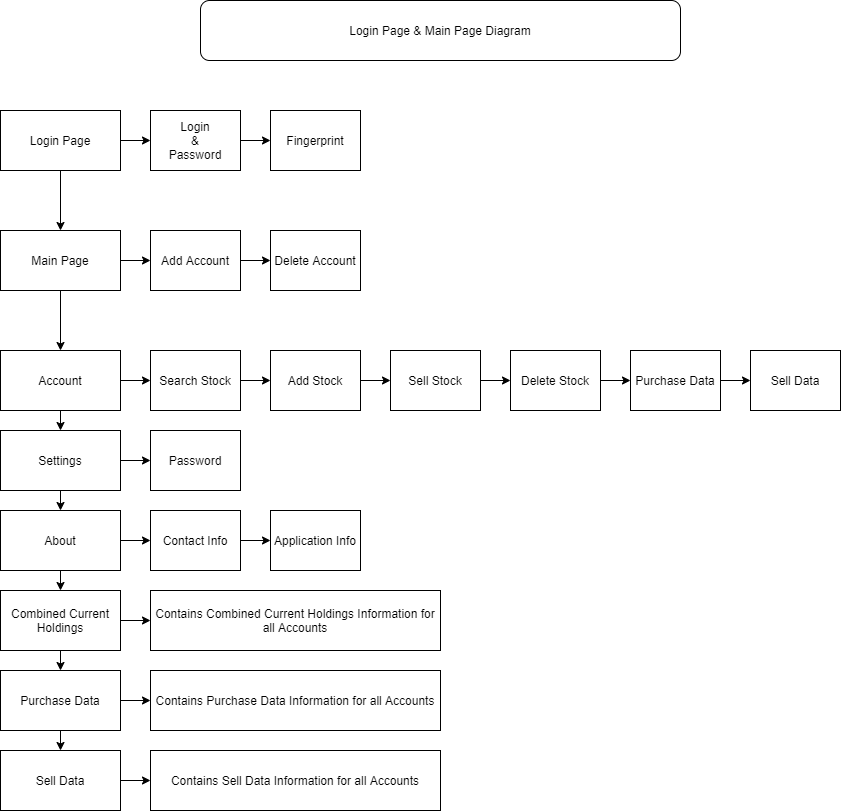

The diagram above was exported from draw.io. Its source (the exported page's mxGraphModel, read from the mxfile embedded in the PNG):
<mxGraphModel dx="1108" dy="433" grid="1" gridSize="10" guides="1" tooltips="1" connect="1" arrows="1" fold="1" page="1" pageScale="1" pageWidth="850" pageHeight="1100" math="0" shadow="0">
  <root>
    <mxCell id="0" />
    <mxCell id="1" parent="0" />
    <mxCell id="ZJbSawVp3E9QiS4YXIVs-10" style="edgeStyle=orthogonalEdgeStyle;rounded=0;orthogonalLoop=1;jettySize=auto;html=1;exitX=0.5;exitY=1;exitDx=0;exitDy=0;entryX=0.5;entryY=0;entryDx=0;entryDy=0;" parent="1" source="ZJbSawVp3E9QiS4YXIVs-1" target="ZJbSawVp3E9QiS4YXIVs-2" edge="1">
      <mxGeometry relative="1" as="geometry" />
    </mxCell>
    <mxCell id="ZJbSawVp3E9QiS4YXIVs-19" style="edgeStyle=orthogonalEdgeStyle;rounded=0;orthogonalLoop=1;jettySize=auto;html=1;exitX=1;exitY=0.5;exitDx=0;exitDy=0;entryX=0;entryY=0.5;entryDx=0;entryDy=0;" parent="1" source="ZJbSawVp3E9QiS4YXIVs-1" target="ZJbSawVp3E9QiS4YXIVs-17" edge="1">
      <mxGeometry relative="1" as="geometry" />
    </mxCell>
    <mxCell id="ZJbSawVp3E9QiS4YXIVs-1" value="Login Page" style="rounded=0;whiteSpace=wrap;html=1;" parent="1" vertex="1">
      <mxGeometry y="130" width="120" height="60" as="geometry" />
    </mxCell>
    <mxCell id="ZJbSawVp3E9QiS4YXIVs-11" style="edgeStyle=orthogonalEdgeStyle;rounded=0;orthogonalLoop=1;jettySize=auto;html=1;exitX=0.5;exitY=1;exitDx=0;exitDy=0;entryX=0.5;entryY=0;entryDx=0;entryDy=0;" parent="1" source="ZJbSawVp3E9QiS4YXIVs-2" target="ZJbSawVp3E9QiS4YXIVs-3" edge="1">
      <mxGeometry relative="1" as="geometry" />
    </mxCell>
    <mxCell id="ZJbSawVp3E9QiS4YXIVs-23" style="edgeStyle=orthogonalEdgeStyle;rounded=0;orthogonalLoop=1;jettySize=auto;html=1;exitX=1;exitY=0.5;exitDx=0;exitDy=0;entryX=0;entryY=0.5;entryDx=0;entryDy=0;" parent="1" source="ZJbSawVp3E9QiS4YXIVs-2" target="ZJbSawVp3E9QiS4YXIVs-21" edge="1">
      <mxGeometry relative="1" as="geometry" />
    </mxCell>
    <mxCell id="ZJbSawVp3E9QiS4YXIVs-2" value="Main Page" style="rounded=0;whiteSpace=wrap;html=1;" parent="1" vertex="1">
      <mxGeometry y="250" width="120" height="60" as="geometry" />
    </mxCell>
    <mxCell id="ZJbSawVp3E9QiS4YXIVs-12" style="edgeStyle=orthogonalEdgeStyle;rounded=0;orthogonalLoop=1;jettySize=auto;html=1;exitX=0.5;exitY=1;exitDx=0;exitDy=0;entryX=0.5;entryY=0;entryDx=0;entryDy=0;" parent="1" source="ZJbSawVp3E9QiS4YXIVs-3" target="ZJbSawVp3E9QiS4YXIVs-4" edge="1">
      <mxGeometry relative="1" as="geometry" />
    </mxCell>
    <mxCell id="ZJbSawVp3E9QiS4YXIVs-31" style="edgeStyle=orthogonalEdgeStyle;rounded=0;orthogonalLoop=1;jettySize=auto;html=1;exitX=1;exitY=0.5;exitDx=0;exitDy=0;entryX=0;entryY=0.5;entryDx=0;entryDy=0;" parent="1" source="ZJbSawVp3E9QiS4YXIVs-3" target="ZJbSawVp3E9QiS4YXIVs-25" edge="1">
      <mxGeometry relative="1" as="geometry" />
    </mxCell>
    <mxCell id="ZJbSawVp3E9QiS4YXIVs-3" value="Account" style="rounded=0;whiteSpace=wrap;html=1;" parent="1" vertex="1">
      <mxGeometry y="370" width="120" height="60" as="geometry" />
    </mxCell>
    <mxCell id="ZJbSawVp3E9QiS4YXIVs-13" style="edgeStyle=orthogonalEdgeStyle;rounded=0;orthogonalLoop=1;jettySize=auto;html=1;exitX=0.5;exitY=1;exitDx=0;exitDy=0;entryX=0.5;entryY=0;entryDx=0;entryDy=0;" parent="1" source="ZJbSawVp3E9QiS4YXIVs-4" target="ZJbSawVp3E9QiS4YXIVs-5" edge="1">
      <mxGeometry relative="1" as="geometry" />
    </mxCell>
    <mxCell id="ZJbSawVp3E9QiS4YXIVs-44" style="edgeStyle=orthogonalEdgeStyle;rounded=0;orthogonalLoop=1;jettySize=auto;html=1;exitX=1;exitY=0.5;exitDx=0;exitDy=0;entryX=0;entryY=0.5;entryDx=0;entryDy=0;" parent="1" source="ZJbSawVp3E9QiS4YXIVs-4" target="ZJbSawVp3E9QiS4YXIVs-37" edge="1">
      <mxGeometry relative="1" as="geometry" />
    </mxCell>
    <mxCell id="ZJbSawVp3E9QiS4YXIVs-4" value="Settings" style="rounded=0;whiteSpace=wrap;html=1;" parent="1" vertex="1">
      <mxGeometry y="450" width="120" height="60" as="geometry" />
    </mxCell>
    <mxCell id="ZJbSawVp3E9QiS4YXIVs-14" style="edgeStyle=orthogonalEdgeStyle;rounded=0;orthogonalLoop=1;jettySize=auto;html=1;exitX=0.5;exitY=1;exitDx=0;exitDy=0;entryX=0.5;entryY=0;entryDx=0;entryDy=0;" parent="1" source="ZJbSawVp3E9QiS4YXIVs-5" target="ZJbSawVp3E9QiS4YXIVs-6" edge="1">
      <mxGeometry relative="1" as="geometry" />
    </mxCell>
    <mxCell id="ZJbSawVp3E9QiS4YXIVs-45" style="edgeStyle=orthogonalEdgeStyle;rounded=0;orthogonalLoop=1;jettySize=auto;html=1;exitX=1;exitY=0.5;exitDx=0;exitDy=0;entryX=0;entryY=0.5;entryDx=0;entryDy=0;" parent="1" source="ZJbSawVp3E9QiS4YXIVs-5" target="ZJbSawVp3E9QiS4YXIVs-38" edge="1">
      <mxGeometry relative="1" as="geometry" />
    </mxCell>
    <mxCell id="ZJbSawVp3E9QiS4YXIVs-5" value="About" style="rounded=0;whiteSpace=wrap;html=1;" parent="1" vertex="1">
      <mxGeometry y="530" width="120" height="60" as="geometry" />
    </mxCell>
    <mxCell id="ZJbSawVp3E9QiS4YXIVs-15" style="edgeStyle=orthogonalEdgeStyle;rounded=0;orthogonalLoop=1;jettySize=auto;html=1;exitX=0.5;exitY=1;exitDx=0;exitDy=0;entryX=0.5;entryY=0;entryDx=0;entryDy=0;" parent="1" source="ZJbSawVp3E9QiS4YXIVs-6" target="ZJbSawVp3E9QiS4YXIVs-7" edge="1">
      <mxGeometry relative="1" as="geometry" />
    </mxCell>
    <mxCell id="ZJbSawVp3E9QiS4YXIVs-47" style="edgeStyle=orthogonalEdgeStyle;rounded=0;orthogonalLoop=1;jettySize=auto;html=1;exitX=1;exitY=0.5;exitDx=0;exitDy=0;entryX=0;entryY=0.5;entryDx=0;entryDy=0;" parent="1" source="ZJbSawVp3E9QiS4YXIVs-6" target="ZJbSawVp3E9QiS4YXIVs-40" edge="1">
      <mxGeometry relative="1" as="geometry" />
    </mxCell>
    <mxCell id="ZJbSawVp3E9QiS4YXIVs-6" value="Combined Current Holdings" style="rounded=0;whiteSpace=wrap;html=1;" parent="1" vertex="1">
      <mxGeometry y="610" width="120" height="60" as="geometry" />
    </mxCell>
    <mxCell id="ZJbSawVp3E9QiS4YXIVs-16" style="edgeStyle=orthogonalEdgeStyle;rounded=0;orthogonalLoop=1;jettySize=auto;html=1;exitX=0.5;exitY=1;exitDx=0;exitDy=0;entryX=0.5;entryY=0;entryDx=0;entryDy=0;" parent="1" source="ZJbSawVp3E9QiS4YXIVs-7" target="ZJbSawVp3E9QiS4YXIVs-8" edge="1">
      <mxGeometry relative="1" as="geometry" />
    </mxCell>
    <mxCell id="ZJbSawVp3E9QiS4YXIVs-48" style="edgeStyle=orthogonalEdgeStyle;rounded=0;orthogonalLoop=1;jettySize=auto;html=1;exitX=1;exitY=0.5;exitDx=0;exitDy=0;entryX=0;entryY=0.5;entryDx=0;entryDy=0;" parent="1" source="ZJbSawVp3E9QiS4YXIVs-7" target="ZJbSawVp3E9QiS4YXIVs-42" edge="1">
      <mxGeometry relative="1" as="geometry" />
    </mxCell>
    <mxCell id="ZJbSawVp3E9QiS4YXIVs-7" value="Purchase Data" style="rounded=0;whiteSpace=wrap;html=1;" parent="1" vertex="1">
      <mxGeometry y="690" width="120" height="60" as="geometry" />
    </mxCell>
    <mxCell id="ZJbSawVp3E9QiS4YXIVs-49" style="edgeStyle=orthogonalEdgeStyle;rounded=0;orthogonalLoop=1;jettySize=auto;html=1;exitX=1;exitY=0.5;exitDx=0;exitDy=0;entryX=0;entryY=0.5;entryDx=0;entryDy=0;" parent="1" source="ZJbSawVp3E9QiS4YXIVs-8" target="ZJbSawVp3E9QiS4YXIVs-43" edge="1">
      <mxGeometry relative="1" as="geometry" />
    </mxCell>
    <mxCell id="ZJbSawVp3E9QiS4YXIVs-8" value="Sell Data" style="rounded=0;whiteSpace=wrap;html=1;" parent="1" vertex="1">
      <mxGeometry y="770" width="120" height="60" as="geometry" />
    </mxCell>
    <mxCell id="ZJbSawVp3E9QiS4YXIVs-20" style="edgeStyle=orthogonalEdgeStyle;rounded=0;orthogonalLoop=1;jettySize=auto;html=1;exitX=1;exitY=0.5;exitDx=0;exitDy=0;entryX=0;entryY=0.5;entryDx=0;entryDy=0;" parent="1" source="ZJbSawVp3E9QiS4YXIVs-17" target="ZJbSawVp3E9QiS4YXIVs-18" edge="1">
      <mxGeometry relative="1" as="geometry" />
    </mxCell>
    <mxCell id="ZJbSawVp3E9QiS4YXIVs-17" value="Login&lt;br&gt;&amp;amp;&lt;br&gt;Password" style="rounded=0;whiteSpace=wrap;html=1;" parent="1" vertex="1">
      <mxGeometry x="150" y="130" width="90" height="60" as="geometry" />
    </mxCell>
    <mxCell id="ZJbSawVp3E9QiS4YXIVs-18" value="Fingerprint" style="rounded=0;whiteSpace=wrap;html=1;" parent="1" vertex="1">
      <mxGeometry x="270" y="130" width="90" height="60" as="geometry" />
    </mxCell>
    <mxCell id="ZJbSawVp3E9QiS4YXIVs-24" style="edgeStyle=orthogonalEdgeStyle;rounded=0;orthogonalLoop=1;jettySize=auto;html=1;exitX=1;exitY=0.5;exitDx=0;exitDy=0;entryX=0;entryY=0.5;entryDx=0;entryDy=0;" parent="1" source="ZJbSawVp3E9QiS4YXIVs-21" target="ZJbSawVp3E9QiS4YXIVs-22" edge="1">
      <mxGeometry relative="1" as="geometry" />
    </mxCell>
    <mxCell id="ZJbSawVp3E9QiS4YXIVs-21" value="Add Account" style="rounded=0;whiteSpace=wrap;html=1;" parent="1" vertex="1">
      <mxGeometry x="150" y="250" width="90" height="60" as="geometry" />
    </mxCell>
    <mxCell id="ZJbSawVp3E9QiS4YXIVs-22" value="Delete Account" style="rounded=0;whiteSpace=wrap;html=1;" parent="1" vertex="1">
      <mxGeometry x="270" y="250" width="90" height="60" as="geometry" />
    </mxCell>
    <mxCell id="ZJbSawVp3E9QiS4YXIVs-32" style="edgeStyle=orthogonalEdgeStyle;rounded=0;orthogonalLoop=1;jettySize=auto;html=1;exitX=1;exitY=0.5;exitDx=0;exitDy=0;entryX=0;entryY=0.5;entryDx=0;entryDy=0;" parent="1" source="ZJbSawVp3E9QiS4YXIVs-25" target="ZJbSawVp3E9QiS4YXIVs-26" edge="1">
      <mxGeometry relative="1" as="geometry" />
    </mxCell>
    <mxCell id="ZJbSawVp3E9QiS4YXIVs-25" value="Search Stock" style="rounded=0;whiteSpace=wrap;html=1;" parent="1" vertex="1">
      <mxGeometry x="150" y="370" width="90" height="60" as="geometry" />
    </mxCell>
    <mxCell id="ZJbSawVp3E9QiS4YXIVs-33" style="edgeStyle=orthogonalEdgeStyle;rounded=0;orthogonalLoop=1;jettySize=auto;html=1;exitX=1;exitY=0.5;exitDx=0;exitDy=0;entryX=0;entryY=0.5;entryDx=0;entryDy=0;" parent="1" source="ZJbSawVp3E9QiS4YXIVs-26" target="ZJbSawVp3E9QiS4YXIVs-27" edge="1">
      <mxGeometry relative="1" as="geometry" />
    </mxCell>
    <mxCell id="ZJbSawVp3E9QiS4YXIVs-26" value="Add Stock" style="rounded=0;whiteSpace=wrap;html=1;" parent="1" vertex="1">
      <mxGeometry x="270" y="370" width="90" height="60" as="geometry" />
    </mxCell>
    <mxCell id="ZJbSawVp3E9QiS4YXIVs-34" style="edgeStyle=orthogonalEdgeStyle;rounded=0;orthogonalLoop=1;jettySize=auto;html=1;exitX=1;exitY=0.5;exitDx=0;exitDy=0;entryX=0;entryY=0.5;entryDx=0;entryDy=0;" parent="1" source="ZJbSawVp3E9QiS4YXIVs-27" target="ZJbSawVp3E9QiS4YXIVs-28" edge="1">
      <mxGeometry relative="1" as="geometry" />
    </mxCell>
    <mxCell id="ZJbSawVp3E9QiS4YXIVs-27" value="Sell Stock" style="rounded=0;whiteSpace=wrap;html=1;" parent="1" vertex="1">
      <mxGeometry x="390" y="370" width="90" height="60" as="geometry" />
    </mxCell>
    <mxCell id="ZJbSawVp3E9QiS4YXIVs-35" style="edgeStyle=orthogonalEdgeStyle;rounded=0;orthogonalLoop=1;jettySize=auto;html=1;exitX=1;exitY=0.5;exitDx=0;exitDy=0;entryX=0;entryY=0.5;entryDx=0;entryDy=0;" parent="1" source="ZJbSawVp3E9QiS4YXIVs-28" target="ZJbSawVp3E9QiS4YXIVs-29" edge="1">
      <mxGeometry relative="1" as="geometry" />
    </mxCell>
    <mxCell id="ZJbSawVp3E9QiS4YXIVs-28" value="Delete Stock" style="rounded=0;whiteSpace=wrap;html=1;" parent="1" vertex="1">
      <mxGeometry x="510" y="370" width="90" height="60" as="geometry" />
    </mxCell>
    <mxCell id="ZJbSawVp3E9QiS4YXIVs-36" style="edgeStyle=orthogonalEdgeStyle;rounded=0;orthogonalLoop=1;jettySize=auto;html=1;exitX=1;exitY=0.5;exitDx=0;exitDy=0;entryX=0;entryY=0.5;entryDx=0;entryDy=0;" parent="1" source="ZJbSawVp3E9QiS4YXIVs-29" target="ZJbSawVp3E9QiS4YXIVs-30" edge="1">
      <mxGeometry relative="1" as="geometry" />
    </mxCell>
    <mxCell id="ZJbSawVp3E9QiS4YXIVs-29" value="Purchase Data" style="rounded=0;whiteSpace=wrap;html=1;" parent="1" vertex="1">
      <mxGeometry x="630" y="370" width="90" height="60" as="geometry" />
    </mxCell>
    <mxCell id="ZJbSawVp3E9QiS4YXIVs-30" value="Sell Data" style="rounded=0;whiteSpace=wrap;html=1;" parent="1" vertex="1">
      <mxGeometry x="750" y="370" width="90" height="60" as="geometry" />
    </mxCell>
    <mxCell id="ZJbSawVp3E9QiS4YXIVs-37" value="Password" style="rounded=0;whiteSpace=wrap;html=1;" parent="1" vertex="1">
      <mxGeometry x="150" y="450" width="90" height="60" as="geometry" />
    </mxCell>
    <mxCell id="ZJbSawVp3E9QiS4YXIVs-46" style="edgeStyle=orthogonalEdgeStyle;rounded=0;orthogonalLoop=1;jettySize=auto;html=1;exitX=1;exitY=0.5;exitDx=0;exitDy=0;entryX=0;entryY=0.5;entryDx=0;entryDy=0;" parent="1" source="ZJbSawVp3E9QiS4YXIVs-38" target="ZJbSawVp3E9QiS4YXIVs-39" edge="1">
      <mxGeometry relative="1" as="geometry" />
    </mxCell>
    <mxCell id="ZJbSawVp3E9QiS4YXIVs-38" value="Contact Info" style="rounded=0;whiteSpace=wrap;html=1;" parent="1" vertex="1">
      <mxGeometry x="150" y="530" width="90" height="60" as="geometry" />
    </mxCell>
    <mxCell id="ZJbSawVp3E9QiS4YXIVs-39" value="Application Info" style="rounded=0;whiteSpace=wrap;html=1;" parent="1" vertex="1">
      <mxGeometry x="270" y="530" width="90" height="60" as="geometry" />
    </mxCell>
    <mxCell id="ZJbSawVp3E9QiS4YXIVs-40" value="Contains Combined Current Holdings Information for all Accounts" style="rounded=0;whiteSpace=wrap;html=1;" parent="1" vertex="1">
      <mxGeometry x="150" y="610" width="290" height="60" as="geometry" />
    </mxCell>
    <mxCell id="ZJbSawVp3E9QiS4YXIVs-42" value="Contains Purchase Data Information for all Accounts" style="rounded=0;whiteSpace=wrap;html=1;" parent="1" vertex="1">
      <mxGeometry x="150" y="690" width="290" height="60" as="geometry" />
    </mxCell>
    <mxCell id="ZJbSawVp3E9QiS4YXIVs-43" value="Contains Sell Data Information for all Accounts" style="rounded=0;whiteSpace=wrap;html=1;" parent="1" vertex="1">
      <mxGeometry x="150" y="770" width="290" height="60" as="geometry" />
    </mxCell>
    <mxCell id="ZJbSawVp3E9QiS4YXIVs-50" value="Login Page &amp;amp; Main Page Diagram" style="rounded=1;whiteSpace=wrap;html=1;" parent="1" vertex="1">
      <mxGeometry x="200" y="20" width="480" height="60" as="geometry" />
    </mxCell>
  </root>
</mxGraphModel>